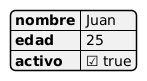

The diagram above was rendered by PlantUML. Its source (embedded in the PNG):
@startjson
{
"nombre": "Juan",
"edad": 25,
"activo": true
}
@endjson